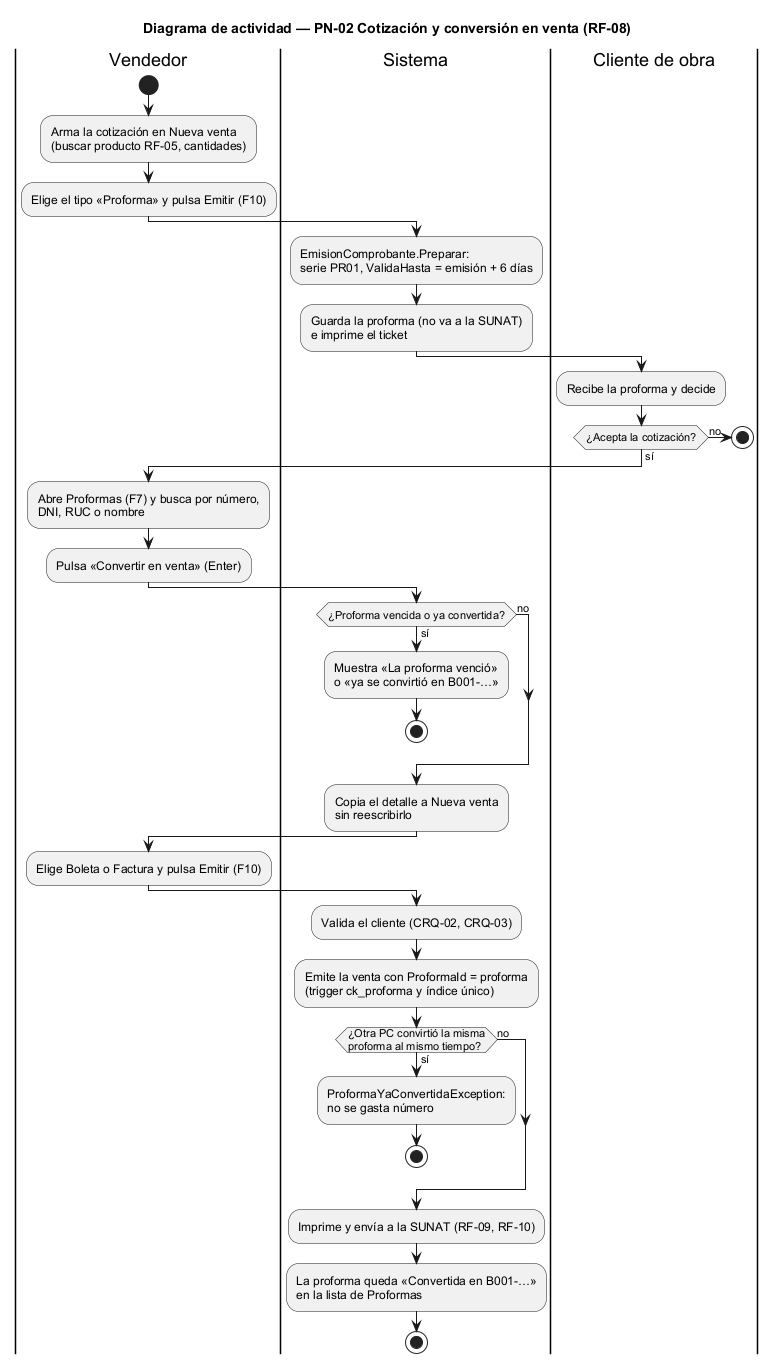

The diagram above was rendered by PlantUML. Its source (embedded in the PNG):
@startuml 05_actividad_convertir_proforma
title Diagrama de actividad — PN-02 Cotización y conversión en venta (RF-08)
skinparam monochrome true
skinparam shadowing false
skinparam defaultFontName Arial

|Vendedor|
start
:Arma la cotización en Nueva venta\n(buscar producto RF-05, cantidades);
:Elige el tipo «Proforma» y pulsa Emitir (F10);
|Sistema|
:EmisionComprobante.Preparar:\nserie PR01, ValidaHasta = emisión + 6 días;
:Guarda la proforma (no va a la SUNAT)\ne imprime el ticket;
|Cliente de obra|
:Recibe la proforma y decide;
if (¿Acepta la cotización?) then (no)
  stop
else (sí)
endif
|Vendedor|
:Abre Proformas (F7) y busca por número,\nDNI, RUC o nombre;
:Pulsa «Convertir en venta» (Enter);
|Sistema|
if (¿Proforma vencida o ya convertida?) then (sí)
  :Muestra «La proforma venció»\no «ya se convirtió en B001-…»;
  stop
else (no)
endif
:Copia el detalle a Nueva venta\nsin reescribirlo;
|Vendedor|
:Elige Boleta o Factura y pulsa Emitir (F10);
|Sistema|
:Valida el cliente (CRQ-02, CRQ-03);
:Emite la venta con ProformaId = proforma\n(trigger ck_proforma y índice único);
if (¿Otra PC convirtió la misma\nproforma al mismo tiempo?) then (sí)
  :ProformaYaConvertidaException:\nno se gasta número;
  stop
else (no)
endif
:Imprime y envía a la SUNAT (RF-09, RF-10);
:La proforma queda «Convertida en B001-…»\nen la lista de Proformas;
stop
@enduml